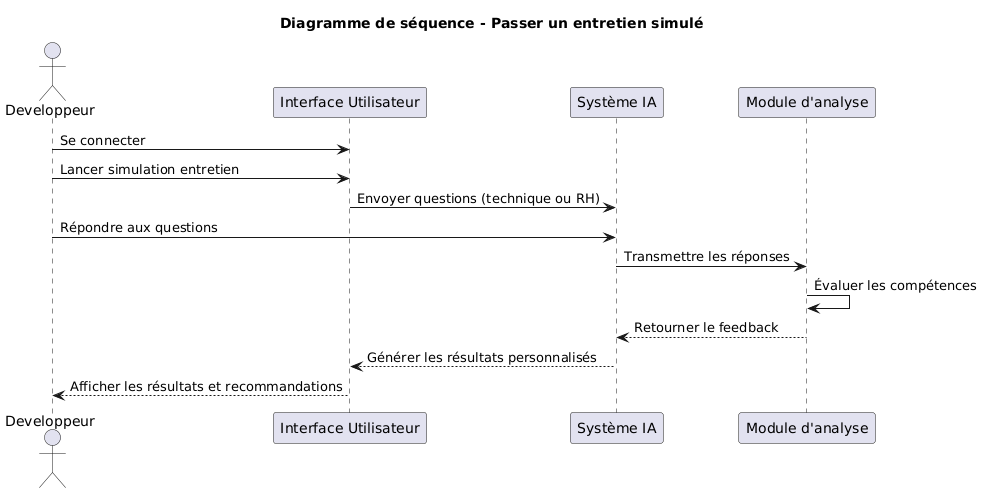

The diagram above was rendered by PlantUML. Its source (embedded in the PNG):
@startuml
title Diagramme de séquence - Passer un entretien simulé

actor Developpeur
participant "Interface Utilisateur" as UI
participant "Système IA" as IA
participant "Module d'analyse" as Analyse

Developpeur -> UI : Se connecter
Developpeur -> UI : Lancer simulation entretien
UI -> IA : Envoyer questions (technique ou RH)
Developpeur -> IA : Répondre aux questions
IA -> Analyse : Transmettre les réponses
Analyse -> Analyse : Évaluer les compétences
Analyse --> IA : Retourner le feedback
IA --> UI : Générer les résultats personnalisés
UI --> Developpeur : Afficher les résultats et recommandations
@enduml